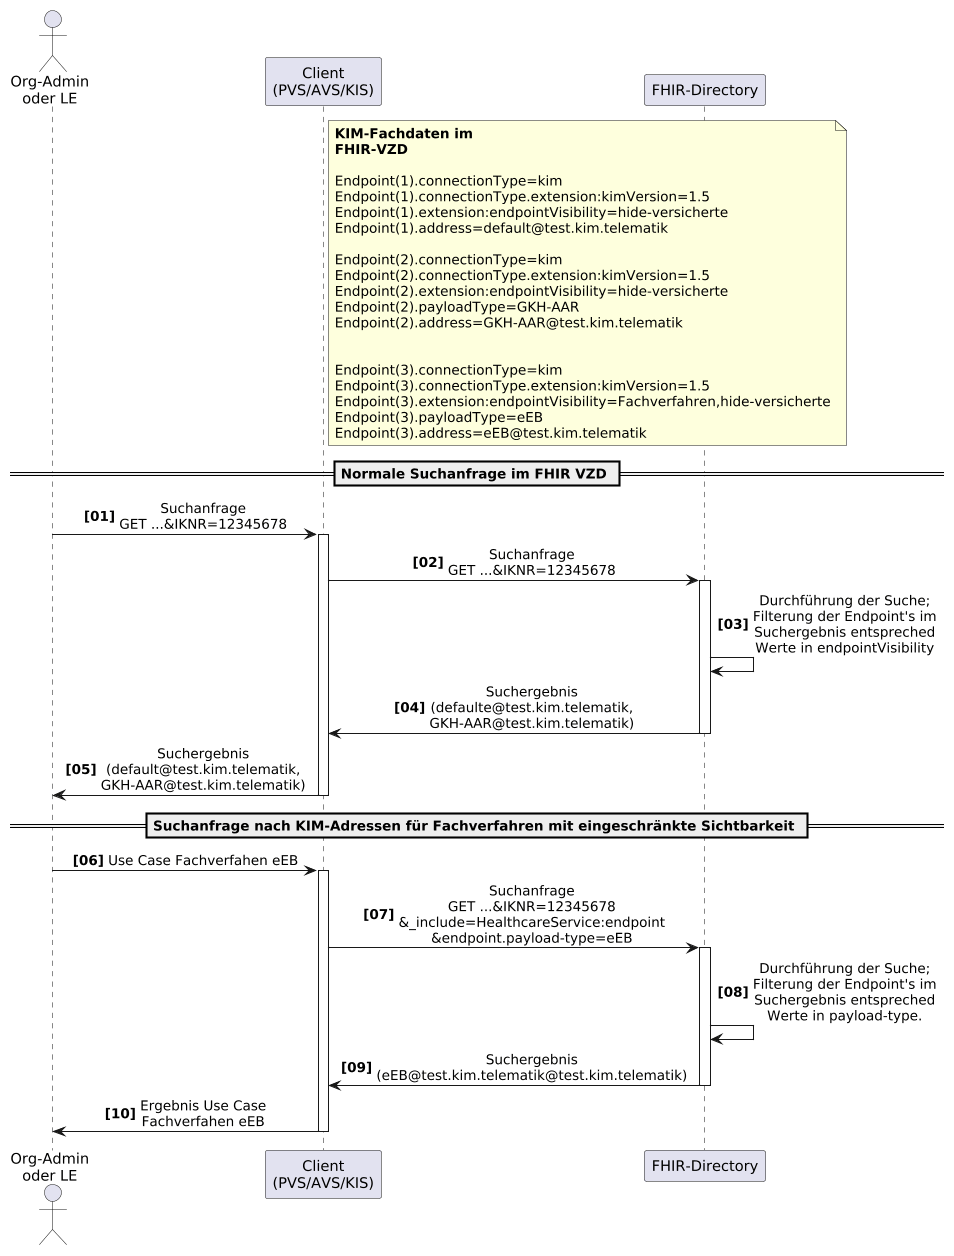

The diagram above was rendered by PlantUML. Its source (embedded in the PNG):
@startuml
skinparam dpi 100
skinparam WrapWidth 200
skinparam sequenceMessageAlign center
autonumber "<b>[00]"

'title "FHIR-Directory, Sequenzdiagram SSP Authenticate mit Passwort"
actor o as "Org-Admin\noder LE"
participant cl as "Client\n(PVS/AVS/KIS)"
participant fd as "FHIR-Directory"

note right of cl
**KIM-Fachdaten im FHIR-VZD**

Endpoint(1).connectionType=kim
Endpoint(1).connectionType.extension:kimVersion=1.5
Endpoint(1).extension:endpointVisibility=hide-versicherte
Endpoint(1).address=default@test.kim.telematik

Endpoint(2).connectionType=kim
Endpoint(2).connectionType.extension:kimVersion=1.5
Endpoint(2).extension:endpointVisibility=hide-versicherte
Endpoint(2).payloadType=GKH-AAR
Endpoint(2).address=GKH-AAR@test.kim.telematik


Endpoint(3).connectionType=kim
Endpoint(3).connectionType.extension:kimVersion=1.5
Endpoint(3).extension:endpointVisibility=Fachverfahren,hide-versicherte
Endpoint(3).payloadType=eEB
Endpoint(3).address=eEB@test.kim.telematik
end note

== Normale Suchanfrage im FHIR VZD ==

o -> cl: Suchanfrage \nGET ...&IKNR=12345678
activate cl
cl -> fd: Suchanfrage \nGET ...&IKNR=12345678
activate fd
fd -> fd: Durchführung der Suche;\nFilterung der Endpoint's im Suchergebnis entspreched Werte in endpointVisibility
fd -> cl: Suchergebnis (defaulte@test.kim.telematik, GKH-AAR@test.kim.telematik)
deactivate fd
cl -> o: Suchergebnis (default@test.kim.telematik, GKH-AAR@test.kim.telematik)
deactivate cl


== Suchanfrage nach KIM-Adressen für Fachverfahren mit eingeschränkte Sichtbarkeit ==

o -> cl: Use Case Fachverfahen eEB
activate cl
cl -> fd: Suchanfrage \nGET ...&IKNR=12345678\n&_include=HealthcareService:endpoint\n&endpoint.payload-type=eEB
activate fd
fd -> fd: Durchführung der Suche;\nFilterung der Endpoint's im Suchergebnis entspreched Werte in payload-type. 
fd -> cl: Suchergebnis (eEB@test.kim.telematik@test.kim.telematik)
deactivate fd
cl -> o: Ergebnis Use Case Fachverfahen eEB
deactivate cl

@enduml